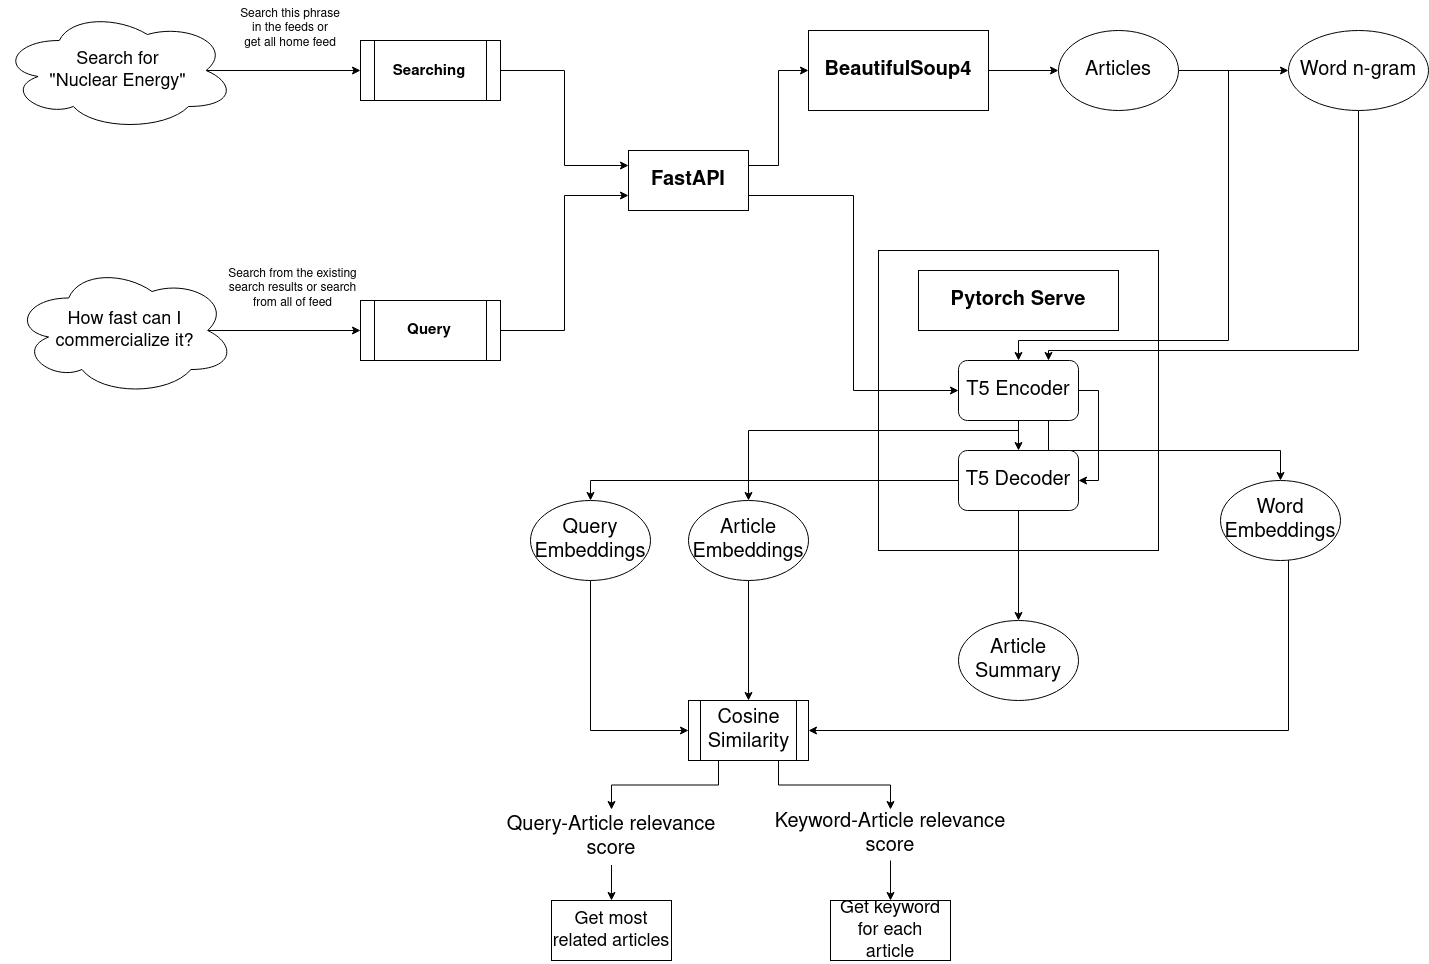

The diagram above was exported from draw.io. Its source (the exported page's mxGraphModel, read from the mxfile embedded in the PNG):
<mxGraphModel dx="2043" dy="1122" grid="1" gridSize="10" guides="1" tooltips="1" connect="1" arrows="1" fold="1" page="1" pageScale="1" pageWidth="1600" pageHeight="1100" math="0" shadow="0">
  <root>
    <mxCell id="0" />
    <mxCell id="1" parent="0" />
    <mxCell id="frwXOgMc_4zLDdXWTDCH-8" value="" style="rounded=0;whiteSpace=wrap;html=1;fontSize=20;" parent="1" vertex="1">
      <mxGeometry x="964" y="320" width="280" height="300" as="geometry" />
    </mxCell>
    <mxCell id="aIuLkqf_27MHfXU32TBd-61" value="" style="endArrow=classic;html=1;rounded=0;fontSize=18;exitX=0.875;exitY=0.5;exitDx=0;exitDy=0;entryX=0;entryY=0.5;entryDx=0;entryDy=0;exitPerimeter=0;" parent="1" source="aIuLkqf_27MHfXU32TBd-70" target="aIuLkqf_27MHfXU32TBd-65" edge="1">
      <mxGeometry width="50" height="50" relative="1" as="geometry">
        <mxPoint x="301.62500000000045" y="140" as="sourcePoint" />
        <mxPoint x="446" y="140" as="targetPoint" />
      </mxGeometry>
    </mxCell>
    <mxCell id="aIuLkqf_27MHfXU32TBd-64" value="" style="endArrow=classic;html=1;rounded=0;fontSize=18;exitX=0.875;exitY=0.5;exitDx=0;exitDy=0;entryX=0;entryY=0.5;entryDx=0;entryDy=0;exitPerimeter=0;" parent="1" source="aIuLkqf_27MHfXU32TBd-72" target="aIuLkqf_27MHfXU32TBd-67" edge="1">
      <mxGeometry width="50" height="50" relative="1" as="geometry">
        <mxPoint x="346" y="400" as="sourcePoint" />
        <mxPoint x="446" y="399.9999999999998" as="targetPoint" />
      </mxGeometry>
    </mxCell>
    <mxCell id="frwXOgMc_4zLDdXWTDCH-13" style="edgeStyle=orthogonalEdgeStyle;rounded=0;orthogonalLoop=1;jettySize=auto;html=1;entryX=0;entryY=0.25;entryDx=0;entryDy=0;fontSize=20;" parent="1" source="aIuLkqf_27MHfXU32TBd-65" target="frwXOgMc_4zLDdXWTDCH-1" edge="1">
      <mxGeometry relative="1" as="geometry" />
    </mxCell>
    <mxCell id="aIuLkqf_27MHfXU32TBd-65" value="&lt;b style=&quot;font-size: 15px;&quot;&gt;Searching&lt;/b&gt;" style="shape=process;whiteSpace=wrap;html=1;backgroundOutline=1;fontSize=18;" parent="1" vertex="1">
      <mxGeometry x="446" y="110" width="140" height="60" as="geometry" />
    </mxCell>
    <mxCell id="frwXOgMc_4zLDdXWTDCH-39" style="edgeStyle=orthogonalEdgeStyle;rounded=0;orthogonalLoop=1;jettySize=auto;html=1;entryX=0;entryY=0.75;entryDx=0;entryDy=0;fontSize=20;" parent="1" source="aIuLkqf_27MHfXU32TBd-67" target="frwXOgMc_4zLDdXWTDCH-1" edge="1">
      <mxGeometry relative="1" as="geometry" />
    </mxCell>
    <mxCell id="aIuLkqf_27MHfXU32TBd-67" value="&lt;font style=&quot;font-size: 15px;&quot;&gt;&lt;b&gt;Query&lt;/b&gt;&lt;/font&gt;" style="shape=process;whiteSpace=wrap;html=1;backgroundOutline=1;fontSize=12;" parent="1" vertex="1">
      <mxGeometry x="446" y="370" width="140" height="60" as="geometry" />
    </mxCell>
    <mxCell id="aIuLkqf_27MHfXU32TBd-70" value="&lt;div&gt;&lt;font style=&quot;font-size: 18px;&quot;&gt;Search for &lt;br&gt;&lt;/font&gt;&lt;/div&gt;&lt;div&gt;&lt;font style=&quot;font-size: 18px;&quot;&gt;&quot;Nuclear Energy&quot;&lt;/font&gt;&lt;/div&gt;" style="ellipse;shape=cloud;whiteSpace=wrap;html=1;fontSize=12;" parent="1" vertex="1">
      <mxGeometry x="86" y="80" width="235" height="120" as="geometry" />
    </mxCell>
    <mxCell id="aIuLkqf_27MHfXU32TBd-72" value="&lt;div align=&quot;center&quot;&gt;&lt;font style=&quot;font-size: 18px;&quot;&gt;How fast can I commercialize it?&lt;/font&gt;&lt;/div&gt;" style="ellipse;shape=cloud;whiteSpace=wrap;html=1;fontSize=12;" parent="1" vertex="1">
      <mxGeometry x="98.5" y="335" width="222.5" height="130" as="geometry" />
    </mxCell>
    <mxCell id="aIuLkqf_27MHfXU32TBd-88" value="Search from the existing search results or search from all of feed" style="text;whiteSpace=wrap;html=1;fontSize=12;align=center;" parent="1" vertex="1">
      <mxGeometry x="311" y="330" width="135" height="40" as="geometry" />
    </mxCell>
    <mxCell id="aIuLkqf_27MHfXU32TBd-89" value="&lt;div style=&quot;font-size: 12px;&quot; align=&quot;center&quot;&gt;&lt;font style=&quot;font-size: 12px;&quot;&gt;Search this phrase in the feeds or&lt;/font&gt;&lt;/div&gt;&lt;div style=&quot;font-size: 12px;&quot; align=&quot;center&quot;&gt;&lt;font style=&quot;font-size: 12px;&quot;&gt;get all home feed&lt;/font&gt;&lt;/div&gt;" style="text;whiteSpace=wrap;html=1;fontSize=15;align=center;" parent="1" vertex="1">
      <mxGeometry x="321" y="70" width="110" height="50" as="geometry" />
    </mxCell>
    <mxCell id="frwXOgMc_4zLDdXWTDCH-14" style="edgeStyle=orthogonalEdgeStyle;rounded=0;orthogonalLoop=1;jettySize=auto;html=1;exitX=1;exitY=0.25;exitDx=0;exitDy=0;entryX=0;entryY=0.5;entryDx=0;entryDy=0;fontSize=20;" parent="1" source="frwXOgMc_4zLDdXWTDCH-1" target="frwXOgMc_4zLDdXWTDCH-2" edge="1">
      <mxGeometry relative="1" as="geometry" />
    </mxCell>
    <mxCell id="frwXOgMc_4zLDdXWTDCH-40" style="edgeStyle=orthogonalEdgeStyle;rounded=0;orthogonalLoop=1;jettySize=auto;html=1;exitX=1;exitY=0.75;exitDx=0;exitDy=0;entryX=0;entryY=0.5;entryDx=0;entryDy=0;fontSize=20;" parent="1" source="frwXOgMc_4zLDdXWTDCH-1" target="frwXOgMc_4zLDdXWTDCH-11" edge="1">
      <mxGeometry relative="1" as="geometry" />
    </mxCell>
    <mxCell id="frwXOgMc_4zLDdXWTDCH-1" value="&lt;font style=&quot;font-size: 20px;&quot;&gt;FastAPI&lt;/font&gt;" style="rounded=0;whiteSpace=wrap;html=1;fontSize=20;fontStyle=1" parent="1" vertex="1">
      <mxGeometry x="714" y="220" width="120" height="60" as="geometry" />
    </mxCell>
    <mxCell id="frwXOgMc_4zLDdXWTDCH-17" style="edgeStyle=orthogonalEdgeStyle;rounded=0;orthogonalLoop=1;jettySize=auto;html=1;entryX=0;entryY=0.5;entryDx=0;entryDy=0;fontSize=20;" parent="1" source="frwXOgMc_4zLDdXWTDCH-2" target="frwXOgMc_4zLDdXWTDCH-16" edge="1">
      <mxGeometry relative="1" as="geometry" />
    </mxCell>
    <mxCell id="frwXOgMc_4zLDdXWTDCH-2" value="BeautifulSoup4" style="rounded=0;whiteSpace=wrap;html=1;fontSize=20;fontStyle=1" parent="1" vertex="1">
      <mxGeometry x="894" y="100" width="180" height="80" as="geometry" />
    </mxCell>
    <mxCell id="frwXOgMc_4zLDdXWTDCH-6" value="&lt;b&gt;Pytorch Serve&lt;br&gt;&lt;/b&gt;" style="rounded=0;whiteSpace=wrap;html=1;fontSize=20;" parent="1" vertex="1">
      <mxGeometry x="1004" y="340" width="200" height="60" as="geometry" />
    </mxCell>
    <mxCell id="frwXOgMc_4zLDdXWTDCH-19" style="edgeStyle=orthogonalEdgeStyle;rounded=0;orthogonalLoop=1;jettySize=auto;html=1;exitX=0.5;exitY=1;exitDx=0;exitDy=0;entryX=0.5;entryY=0;entryDx=0;entryDy=0;fontSize=20;" parent="1" source="frwXOgMc_4zLDdXWTDCH-11" target="frwXOgMc_4zLDdXWTDCH-12" edge="1">
      <mxGeometry relative="1" as="geometry" />
    </mxCell>
    <mxCell id="frwXOgMc_4zLDdXWTDCH-35" style="edgeStyle=orthogonalEdgeStyle;rounded=0;orthogonalLoop=1;jettySize=auto;html=1;exitX=0.75;exitY=1;exitDx=0;exitDy=0;entryX=0.5;entryY=0;entryDx=0;entryDy=0;fontSize=20;" parent="1" source="frwXOgMc_4zLDdXWTDCH-11" target="frwXOgMc_4zLDdXWTDCH-34" edge="1">
      <mxGeometry relative="1" as="geometry" />
    </mxCell>
    <mxCell id="frwXOgMc_4zLDdXWTDCH-41" style="edgeStyle=orthogonalEdgeStyle;rounded=0;orthogonalLoop=1;jettySize=auto;html=1;entryX=1;entryY=0.5;entryDx=0;entryDy=0;fontSize=20;" parent="1" source="frwXOgMc_4zLDdXWTDCH-11" target="frwXOgMc_4zLDdXWTDCH-12" edge="1">
      <mxGeometry relative="1" as="geometry">
        <Array as="points">
          <mxPoint x="1184" y="460" />
          <mxPoint x="1184" y="550" />
        </Array>
      </mxGeometry>
    </mxCell>
    <mxCell id="frwXOgMc_4zLDdXWTDCH-11" value="T5 Encoder" style="rounded=1;whiteSpace=wrap;html=1;fontSize=20;" parent="1" vertex="1">
      <mxGeometry x="1044" y="430" width="120" height="60" as="geometry" />
    </mxCell>
    <mxCell id="frwXOgMc_4zLDdXWTDCH-20" style="edgeStyle=orthogonalEdgeStyle;rounded=0;orthogonalLoop=1;jettySize=auto;html=1;fontSize=20;entryX=0.5;entryY=0;entryDx=0;entryDy=0;" parent="1" source="frwXOgMc_4zLDdXWTDCH-12" target="frwXOgMc_4zLDdXWTDCH-21" edge="1">
      <mxGeometry relative="1" as="geometry">
        <mxPoint x="1104" y="680" as="targetPoint" />
      </mxGeometry>
    </mxCell>
    <mxCell id="frwXOgMc_4zLDdXWTDCH-42" style="edgeStyle=orthogonalEdgeStyle;rounded=0;orthogonalLoop=1;jettySize=auto;html=1;fontSize=20;entryX=0.5;entryY=0;entryDx=0;entryDy=0;" parent="1" source="frwXOgMc_4zLDdXWTDCH-12" target="frwXOgMc_4zLDdXWTDCH-43" edge="1">
      <mxGeometry relative="1" as="geometry">
        <mxPoint x="676" y="550" as="targetPoint" />
        <Array as="points">
          <mxPoint x="676" y="550" />
        </Array>
      </mxGeometry>
    </mxCell>
    <mxCell id="frwXOgMc_4zLDdXWTDCH-12" value="T5 Decoder" style="rounded=1;whiteSpace=wrap;html=1;fontSize=20;" parent="1" vertex="1">
      <mxGeometry x="1044" y="520" width="120" height="60" as="geometry" />
    </mxCell>
    <mxCell id="frwXOgMc_4zLDdXWTDCH-18" style="edgeStyle=orthogonalEdgeStyle;rounded=0;orthogonalLoop=1;jettySize=auto;html=1;fontSize=20;" parent="1" source="frwXOgMc_4zLDdXWTDCH-16" target="frwXOgMc_4zLDdXWTDCH-11" edge="1">
      <mxGeometry relative="1" as="geometry">
        <Array as="points">
          <mxPoint x="1314" y="140" />
          <mxPoint x="1314" y="410" />
          <mxPoint x="1104" y="410" />
        </Array>
      </mxGeometry>
    </mxCell>
    <mxCell id="frwXOgMc_4zLDdXWTDCH-25" style="edgeStyle=orthogonalEdgeStyle;rounded=0;orthogonalLoop=1;jettySize=auto;html=1;entryX=0;entryY=0.5;entryDx=0;entryDy=0;fontSize=20;" parent="1" source="frwXOgMc_4zLDdXWTDCH-16" target="frwXOgMc_4zLDdXWTDCH-24" edge="1">
      <mxGeometry relative="1" as="geometry" />
    </mxCell>
    <mxCell id="frwXOgMc_4zLDdXWTDCH-16" value="Articles" style="ellipse;whiteSpace=wrap;html=1;fontSize=20;" parent="1" vertex="1">
      <mxGeometry x="1144" y="100" width="120" height="80" as="geometry" />
    </mxCell>
    <mxCell id="frwXOgMc_4zLDdXWTDCH-21" value="Article Summary" style="ellipse;whiteSpace=wrap;html=1;fontSize=20;" parent="1" vertex="1">
      <mxGeometry x="1044" y="690" width="120" height="80" as="geometry" />
    </mxCell>
    <mxCell id="frwXOgMc_4zLDdXWTDCH-23" style="edgeStyle=orthogonalEdgeStyle;rounded=0;orthogonalLoop=1;jettySize=auto;html=1;fontSize=20;exitX=0.5;exitY=1;exitDx=0;exitDy=0;entryX=0.5;entryY=0;entryDx=0;entryDy=0;" parent="1" source="frwXOgMc_4zLDdXWTDCH-11" target="frwXOgMc_4zLDdXWTDCH-22" edge="1">
      <mxGeometry relative="1" as="geometry">
        <Array as="points">
          <mxPoint x="1104" y="500" />
          <mxPoint x="834" y="500" />
        </Array>
      </mxGeometry>
    </mxCell>
    <mxCell id="frwXOgMc_4zLDdXWTDCH-37" style="edgeStyle=orthogonalEdgeStyle;rounded=0;orthogonalLoop=1;jettySize=auto;html=1;entryX=0.5;entryY=0;entryDx=0;entryDy=0;fontSize=20;" parent="1" source="frwXOgMc_4zLDdXWTDCH-22" target="frwXOgMc_4zLDdXWTDCH-36" edge="1">
      <mxGeometry relative="1" as="geometry" />
    </mxCell>
    <mxCell id="frwXOgMc_4zLDdXWTDCH-22" value="Article Embeddings" style="ellipse;whiteSpace=wrap;html=1;fontSize=20;" parent="1" vertex="1">
      <mxGeometry x="774" y="570" width="120" height="80" as="geometry" />
    </mxCell>
    <mxCell id="frwXOgMc_4zLDdXWTDCH-30" style="edgeStyle=orthogonalEdgeStyle;rounded=0;orthogonalLoop=1;jettySize=auto;html=1;entryX=0.75;entryY=0;entryDx=0;entryDy=0;fontSize=20;exitX=0.5;exitY=1;exitDx=0;exitDy=0;" parent="1" source="frwXOgMc_4zLDdXWTDCH-24" target="frwXOgMc_4zLDdXWTDCH-11" edge="1">
      <mxGeometry relative="1" as="geometry">
        <Array as="points">
          <mxPoint x="1444" y="420" />
          <mxPoint x="1134" y="420" />
        </Array>
      </mxGeometry>
    </mxCell>
    <mxCell id="frwXOgMc_4zLDdXWTDCH-24" value="Word n-gram" style="ellipse;whiteSpace=wrap;html=1;fontSize=20;" parent="1" vertex="1">
      <mxGeometry x="1374" y="100" width="140" height="80" as="geometry" />
    </mxCell>
    <mxCell id="frwXOgMc_4zLDdXWTDCH-38" style="edgeStyle=orthogonalEdgeStyle;rounded=0;orthogonalLoop=1;jettySize=auto;html=1;entryX=1;entryY=0.5;entryDx=0;entryDy=0;fontSize=20;" parent="1" source="frwXOgMc_4zLDdXWTDCH-34" target="frwXOgMc_4zLDdXWTDCH-36" edge="1">
      <mxGeometry relative="1" as="geometry">
        <Array as="points">
          <mxPoint x="1374" y="800" />
        </Array>
      </mxGeometry>
    </mxCell>
    <mxCell id="frwXOgMc_4zLDdXWTDCH-34" value="Word Embeddings" style="ellipse;whiteSpace=wrap;html=1;fontSize=20;" parent="1" vertex="1">
      <mxGeometry x="1306" y="550" width="120" height="80" as="geometry" />
    </mxCell>
    <mxCell id="frwXOgMc_4zLDdXWTDCH-48" style="edgeStyle=orthogonalEdgeStyle;rounded=0;orthogonalLoop=1;jettySize=auto;html=1;exitX=0.25;exitY=1;exitDx=0;exitDy=0;fontSize=20;" parent="1" source="frwXOgMc_4zLDdXWTDCH-36" target="frwXOgMc_4zLDdXWTDCH-46" edge="1">
      <mxGeometry relative="1" as="geometry" />
    </mxCell>
    <mxCell id="frwXOgMc_4zLDdXWTDCH-50" style="edgeStyle=orthogonalEdgeStyle;rounded=0;orthogonalLoop=1;jettySize=auto;html=1;exitX=0.75;exitY=1;exitDx=0;exitDy=0;entryX=0.5;entryY=0;entryDx=0;entryDy=0;fontSize=20;" parent="1" source="frwXOgMc_4zLDdXWTDCH-36" target="frwXOgMc_4zLDdXWTDCH-47" edge="1">
      <mxGeometry relative="1" as="geometry" />
    </mxCell>
    <mxCell id="frwXOgMc_4zLDdXWTDCH-36" value="Cosine Similarity" style="shape=process;whiteSpace=wrap;html=1;backgroundOutline=1;fontSize=20;" parent="1" vertex="1">
      <mxGeometry x="774" y="770" width="120" height="60" as="geometry" />
    </mxCell>
    <mxCell id="frwXOgMc_4zLDdXWTDCH-45" style="edgeStyle=orthogonalEdgeStyle;rounded=0;orthogonalLoop=1;jettySize=auto;html=1;entryX=0;entryY=0.5;entryDx=0;entryDy=0;fontSize=20;" parent="1" source="frwXOgMc_4zLDdXWTDCH-43" target="frwXOgMc_4zLDdXWTDCH-36" edge="1">
      <mxGeometry relative="1" as="geometry">
        <Array as="points">
          <mxPoint x="676" y="800" />
        </Array>
      </mxGeometry>
    </mxCell>
    <mxCell id="frwXOgMc_4zLDdXWTDCH-43" value="Query Embeddings" style="ellipse;whiteSpace=wrap;html=1;fontSize=20;" parent="1" vertex="1">
      <mxGeometry x="616" y="570" width="120" height="80" as="geometry" />
    </mxCell>
    <mxCell id="P7FGRGfOqScWJ7nocN8r-3" style="edgeStyle=orthogonalEdgeStyle;rounded=0;orthogonalLoop=1;jettySize=auto;html=1;entryX=0.5;entryY=0;entryDx=0;entryDy=0;fontSize=18;" edge="1" parent="1" source="frwXOgMc_4zLDdXWTDCH-46" target="P7FGRGfOqScWJ7nocN8r-1">
      <mxGeometry relative="1" as="geometry" />
    </mxCell>
    <mxCell id="frwXOgMc_4zLDdXWTDCH-46" value="&lt;div&gt;Query-Article relevance&lt;/div&gt;&lt;div&gt;score&lt;/div&gt;" style="text;html=1;strokeColor=none;fillColor=none;align=center;verticalAlign=middle;whiteSpace=wrap;rounded=0;fontSize=20;" parent="1" vertex="1">
      <mxGeometry x="586" y="879" width="222" height="55.5" as="geometry" />
    </mxCell>
    <mxCell id="P7FGRGfOqScWJ7nocN8r-4" style="edgeStyle=orthogonalEdgeStyle;rounded=0;orthogonalLoop=1;jettySize=auto;html=1;entryX=0.5;entryY=0;entryDx=0;entryDy=0;fontSize=18;" edge="1" parent="1" source="frwXOgMc_4zLDdXWTDCH-47" target="P7FGRGfOqScWJ7nocN8r-2">
      <mxGeometry relative="1" as="geometry" />
    </mxCell>
    <mxCell id="frwXOgMc_4zLDdXWTDCH-47" value="Keyword-Article relevance score" style="text;html=1;strokeColor=none;fillColor=none;align=center;verticalAlign=middle;whiteSpace=wrap;rounded=0;fontSize=20;" parent="1" vertex="1">
      <mxGeometry x="856" y="879" width="240" height="51" as="geometry" />
    </mxCell>
    <mxCell id="P7FGRGfOqScWJ7nocN8r-1" value="Get most related articles" style="rounded=0;whiteSpace=wrap;html=1;fontSize=18;" vertex="1" parent="1">
      <mxGeometry x="637" y="970" width="120" height="60" as="geometry" />
    </mxCell>
    <mxCell id="P7FGRGfOqScWJ7nocN8r-2" value="Get keyword for each article" style="rounded=0;whiteSpace=wrap;html=1;fontSize=18;" vertex="1" parent="1">
      <mxGeometry x="916" y="970" width="120" height="60" as="geometry" />
    </mxCell>
  </root>
</mxGraphModel>